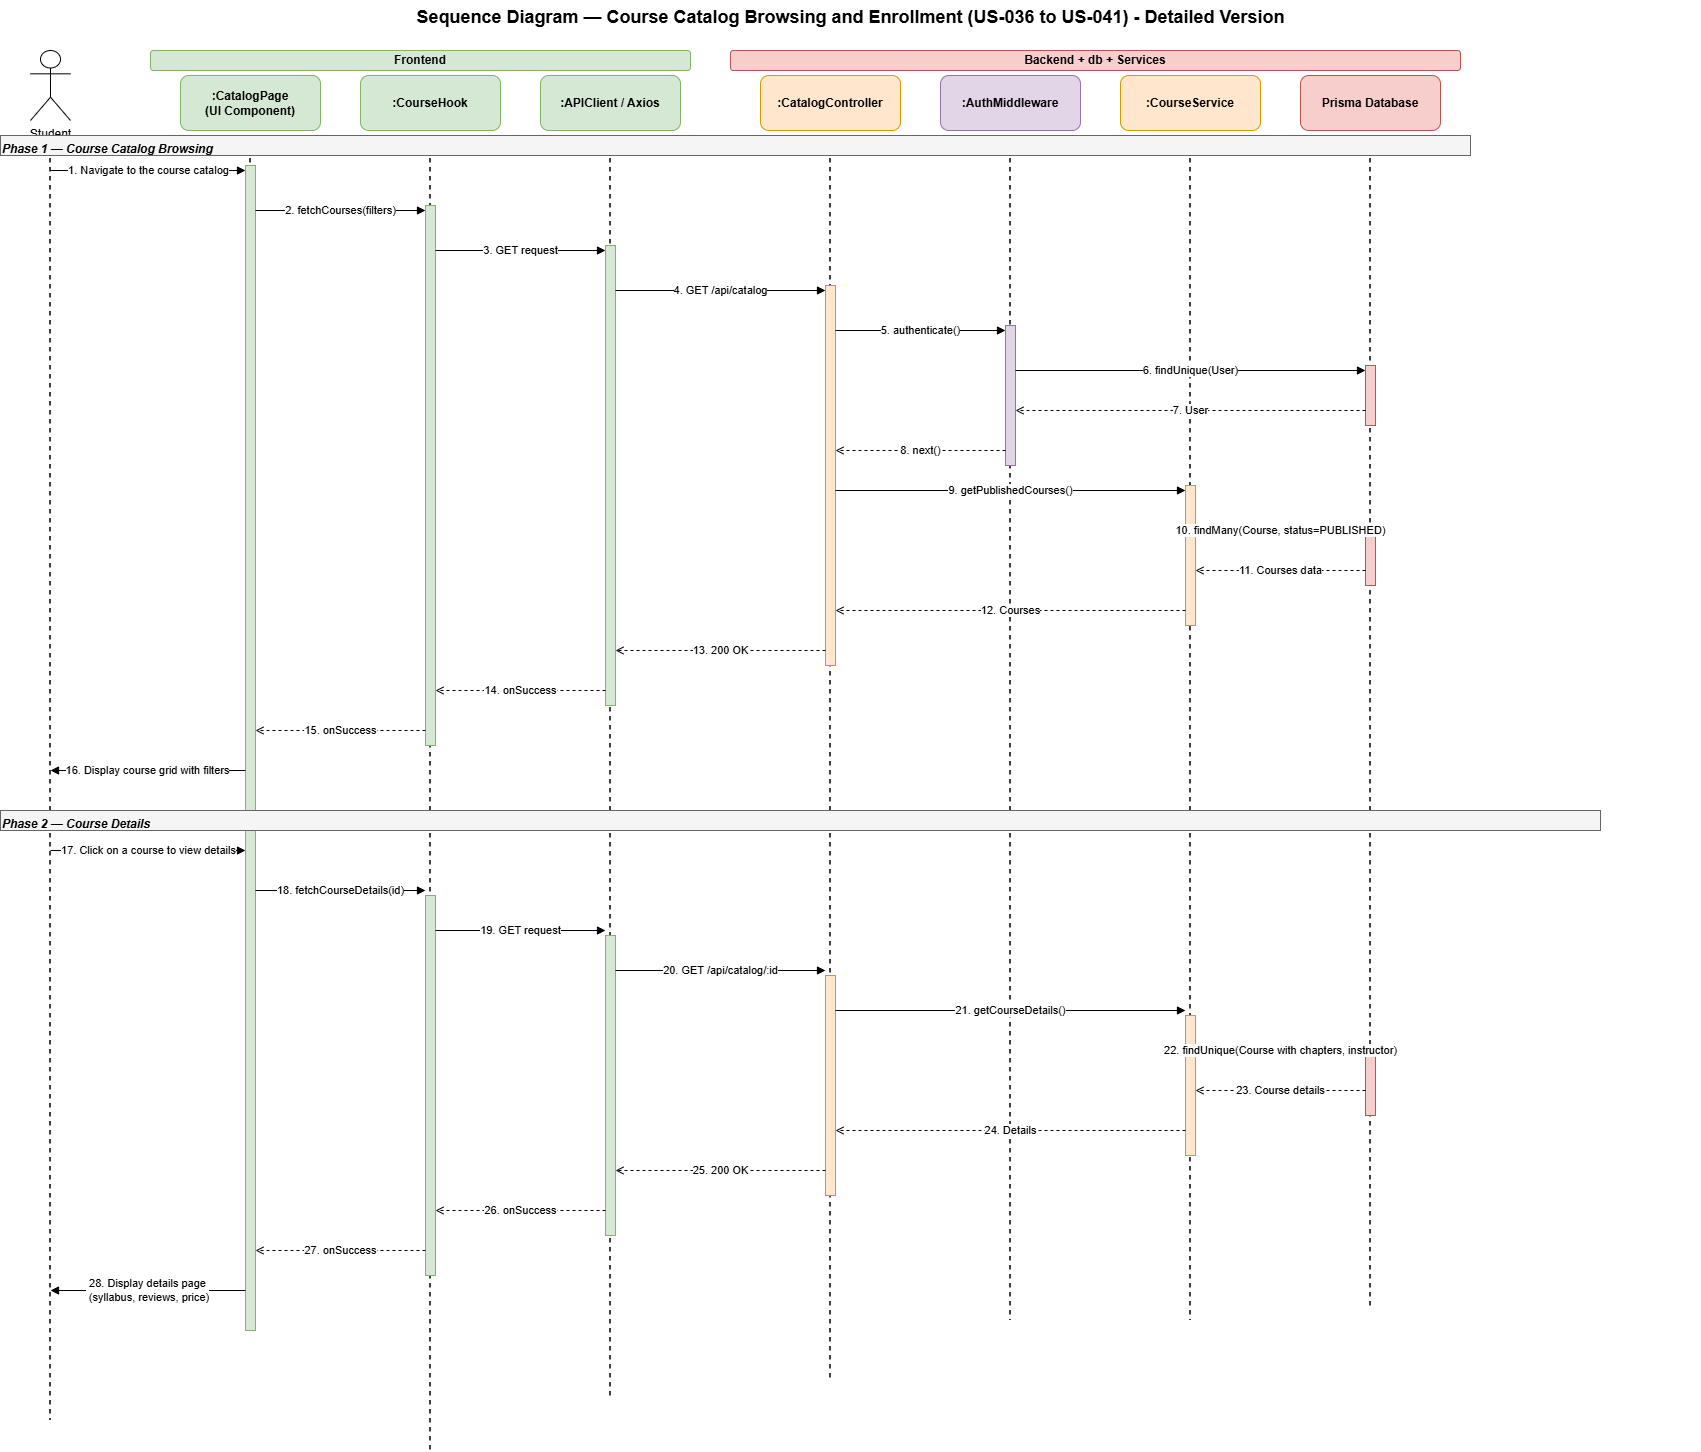

The diagram above was exported from draw.io. Its source (the exported page's mxGraphModel, read from the mxfile embedded in the PNG):
<mxGraphModel dx="856" dy="513" grid="1" gridSize="10" guides="1" tooltips="1" connect="1" arrows="1" fold="1" page="0" pageScale="1" pageWidth="1800" pageHeight="2800" math="0" shadow="0">
  <root>
    <mxCell id="0" />
    <mxCell id="1" parent="0" />
    <mxCell id="title" parent="1" style="text;html=1;fontSize=18;fontStyle=1;align=center;strokeColor=none;fillColor=none;" value="Sequence Diagram — Course Catalog Browsing and Enrollment (US-036 to US-041) - Detailed Version" vertex="1">
      <mxGeometry height="50" width="1700" x="50" y="10" as="geometry" />
    </mxCell>
    <mxCell id="grp_frontend" parent="1" style="rounded=1;whiteSpace=wrap;html=1;fillColor=#d5e8d4;strokeColor=#82b366;fontSize=12;fontStyle=1;" value="&lt;span style=&quot;font-weight: 700;&quot;&gt;Frontend&lt;/span&gt;" vertex="1">
      <mxGeometry height="20" width="540" x="200" y="60" as="geometry" />
    </mxCell>
    <mxCell id="grp_backend" parent="1" style="rounded=1;whiteSpace=wrap;html=1;fillColor=#f8cecc;strokeColor=#b85450;fontSize=12;fontStyle=1;" value="&lt;span style=&quot;font-weight: 700;&quot;&gt;Backend + db + Services&lt;/span&gt;" vertex="1">
      <mxGeometry height="20" width="730" x="780" y="60" as="geometry" />
    </mxCell>
    <mxCell id="user" parent="1" style="shape=umlActor;verticalLabelPosition=bottom;verticalAlign=top;html=1;outlineConnect=0;" value="Student" vertex="1">
      <mxGeometry height="70" width="40" x="80" y="60" as="geometry" />
    </mxCell>
    <mxCell id="l1" edge="1" parent="1" style="endArrow=none;dashed=1;html=1;strokeWidth=1.5;" value="">
      <mxGeometry relative="1" as="geometry">
        <mxPoint x="100" y="150" as="sourcePoint" />
        <mxPoint x="100" y="1430" as="targetPoint" />
      </mxGeometry>
    </mxCell>
    <mxCell id="h2" parent="1" style="rounded=1;whiteSpace=wrap;html=1;fillColor=#d5e8d4;strokeColor=#82b366;fontSize=12;fontStyle=1;" value=":CatalogPage&lt;br&gt;(UI Component)" vertex="1">
      <mxGeometry height="55" width="140" x="230" y="85" as="geometry" />
    </mxCell>
    <mxCell id="l2" edge="1" parent="1" style="endArrow=none;dashed=1;html=1;strokeWidth=1.5;entryX=0.533;entryY=0.566;entryDx=0;entryDy=0;entryPerimeter=0;" target="act_page" value="">
      <mxGeometry relative="1" as="geometry">
        <mxPoint x="300" y="150" as="sourcePoint" />
        <mxPoint x="300" y="2700" as="targetPoint" />
      </mxGeometry>
    </mxCell>
    <mxCell id="h3" parent="1" style="rounded=1;whiteSpace=wrap;html=1;fillColor=#d5e8d4;strokeColor=#82b366;fontSize=12;fontStyle=1;" value=":CourseHook" vertex="1">
      <mxGeometry height="55" width="140" x="410" y="85" as="geometry" />
    </mxCell>
    <mxCell id="l3" edge="1" parent="1" style="endArrow=none;dashed=1;html=1;strokeWidth=1.5;" value="">
      <mxGeometry relative="1" as="geometry">
        <mxPoint x="480" y="150" as="sourcePoint" />
        <mxPoint x="480" y="1460" as="targetPoint" />
      </mxGeometry>
    </mxCell>
    <mxCell id="h4" parent="1" style="rounded=1;whiteSpace=wrap;html=1;fillColor=#d5e8d4;strokeColor=#82b366;fontSize=12;fontStyle=1;" value=":APIClient / Axios" vertex="1">
      <mxGeometry height="55" width="140" x="590" y="85" as="geometry" />
    </mxCell>
    <mxCell id="l4" edge="1" parent="1" style="endArrow=none;dashed=1;html=1;strokeWidth=1.5;" value="">
      <mxGeometry relative="1" as="geometry">
        <mxPoint x="660" y="150" as="sourcePoint" />
        <mxPoint x="660" y="1410" as="targetPoint" />
      </mxGeometry>
    </mxCell>
    <mxCell id="h5" parent="1" style="rounded=1;whiteSpace=wrap;html=1;fillColor=#ffe6cc;strokeColor=#d79b00;fontSize=12;fontStyle=1;" value=":CatalogController" vertex="1">
      <mxGeometry height="55" width="140" x="810" y="85" as="geometry" />
    </mxCell>
    <mxCell id="l5" edge="1" parent="1" style="endArrow=none;dashed=1;html=1;strokeWidth=1.5;" value="">
      <mxGeometry relative="1" as="geometry">
        <mxPoint x="880" y="150" as="sourcePoint" />
        <mxPoint x="880" y="1390" as="targetPoint" />
      </mxGeometry>
    </mxCell>
    <mxCell id="h6" parent="1" style="rounded=1;whiteSpace=wrap;html=1;fillColor=#e1d5e7;strokeColor=#9673a6;fontSize=12;fontStyle=1;" value=":AuthMiddleware" vertex="1">
      <mxGeometry height="55" width="140" x="990" y="85" as="geometry" />
    </mxCell>
    <mxCell id="l6" edge="1" parent="1" style="endArrow=none;dashed=1;html=1;strokeWidth=1.5;" value="">
      <mxGeometry relative="1" as="geometry">
        <mxPoint x="1060" y="150" as="sourcePoint" />
        <mxPoint x="1060" y="1330" as="targetPoint" />
      </mxGeometry>
    </mxCell>
    <mxCell id="h7" parent="1" style="rounded=1;whiteSpace=wrap;html=1;fillColor=#ffe6cc;strokeColor=#d79b00;fontSize=12;fontStyle=1;" value=":CourseService" vertex="1">
      <mxGeometry height="55" width="140" x="1170" y="85" as="geometry" />
    </mxCell>
    <mxCell id="l7" edge="1" parent="1" style="endArrow=none;dashed=1;html=1;strokeWidth=1.5;" value="">
      <mxGeometry relative="1" as="geometry">
        <mxPoint x="1240" y="150" as="sourcePoint" />
        <mxPoint x="1240" y="1330" as="targetPoint" />
      </mxGeometry>
    </mxCell>
    <mxCell id="h8" parent="1" style="rounded=1;whiteSpace=wrap;html=1;fillColor=#f8cecc;strokeColor=#b85450;fontSize=12;fontStyle=1;" value="Prisma Database" vertex="1">
      <mxGeometry height="55" width="140" x="1350" y="85" as="geometry" />
    </mxCell>
    <mxCell id="l8" edge="1" parent="1" style="endArrow=none;dashed=1;html=1;strokeWidth=1.5;" value="">
      <mxGeometry relative="1" as="geometry">
        <mxPoint x="1420" y="150" as="sourcePoint" />
        <mxPoint x="1420" y="1320" as="targetPoint" />
      </mxGeometry>
    </mxCell>
    <mxCell id="act_page" parent="1" style="html=1;points=[];perimeter=orthogonalPerimeter;fillColor=#d5e8d4;strokeColor=#82b366;" value="" vertex="1">
      <mxGeometry height="1165" width="10" x="295" y="175" as="geometry" />
    </mxCell>
    <mxCell id="act_hook1" parent="1" style="html=1;points=[];perimeter=orthogonalPerimeter;fillColor=#d5e8d4;strokeColor=#82b366;" value="" vertex="1">
      <mxGeometry height="540" width="10" x="475" y="215" as="geometry" />
    </mxCell>
    <mxCell id="act_hook2" parent="1" style="html=1;points=[];perimeter=orthogonalPerimeter;fillColor=#d5e8d4;strokeColor=#82b366;" value="" vertex="1">
      <mxGeometry height="380" width="10" x="475" y="905" as="geometry" />
    </mxCell>
    <mxCell id="act_api1" parent="1" style="html=1;points=[];perimeter=orthogonalPerimeter;fillColor=#d5e8d4;strokeColor=#82b366;" value="" vertex="1">
      <mxGeometry height="460" width="10" x="655" y="255" as="geometry" />
    </mxCell>
    <mxCell id="act_api2" parent="1" style="html=1;points=[];perimeter=orthogonalPerimeter;fillColor=#d5e8d4;strokeColor=#82b366;" value="" vertex="1">
      <mxGeometry height="300" width="10" x="655" y="945" as="geometry" />
    </mxCell>
    <mxCell id="act_ctrl1" parent="1" style="html=1;points=[];perimeter=orthogonalPerimeter;fillColor=#ffe6cc;strokeColor=#d79b00;" value="" vertex="1">
      <mxGeometry height="380" width="10" x="875" y="295" as="geometry" />
    </mxCell>
    <mxCell id="act_ctrl2" parent="1" style="html=1;points=[];perimeter=orthogonalPerimeter;fillColor=#ffe6cc;strokeColor=#d79b00;" value="" vertex="1">
      <mxGeometry height="220" width="10" x="875" y="985" as="geometry" />
    </mxCell>
    <mxCell id="act_auth1" parent="1" style="html=1;points=[];perimeter=orthogonalPerimeter;fillColor=#e1d5e7;strokeColor=#9673a6;" value="" vertex="1">
      <mxGeometry height="140" width="10" x="1055" y="335" as="geometry" />
    </mxCell>
    <mxCell id="act_svc1" parent="1" style="html=1;points=[];perimeter=orthogonalPerimeter;fillColor=#ffe6cc;strokeColor=#d79b00;" value="" vertex="1">
      <mxGeometry height="140" width="10" x="1235" y="495" as="geometry" />
    </mxCell>
    <mxCell id="act_svc2" parent="1" style="html=1;points=[];perimeter=orthogonalPerimeter;fillColor=#ffe6cc;strokeColor=#d79b00;" value="" vertex="1">
      <mxGeometry height="140" width="10" x="1235" y="1025" as="geometry" />
    </mxCell>
    <mxCell id="act_db1" parent="1" style="html=1;points=[];perimeter=orthogonalPerimeter;fillColor=#f8cecc;strokeColor=#b85450;" value="" vertex="1">
      <mxGeometry height="60" width="10" x="1415" y="375" as="geometry" />
    </mxCell>
    <mxCell id="act_db2" parent="1" style="html=1;points=[];perimeter=orthogonalPerimeter;fillColor=#f8cecc;strokeColor=#b85450;" value="" vertex="1">
      <mxGeometry height="60" width="10" x="1415" y="535" as="geometry" />
    </mxCell>
    <mxCell id="act_db3" parent="1" style="html=1;points=[];perimeter=orthogonalPerimeter;fillColor=#f8cecc;strokeColor=#b85450;" value="" vertex="1">
      <mxGeometry height="60" width="10" x="1415" y="1065" as="geometry" />
    </mxCell>
    <mxCell id="phase1" parent="1" style="text;html=1;fontSize=12;fontStyle=3;fillColor=#f5f5f5;strokeColor=#666666;align=left;" value="Phase 1 — Course Catalog Browsing" vertex="1">
      <mxGeometry height="20" width="1470" x="50" y="145" as="geometry" />
    </mxCell>
    <mxCell id="m1" edge="1" parent="1" style="html=1;endArrow=block;endFill=1;fontSize=11;" value="1. Navigate to the course catalog">
      <mxGeometry relative="1" as="geometry">
        <mxPoint x="100" y="180" as="sourcePoint" />
        <mxPoint x="295" y="180" as="targetPoint" />
      </mxGeometry>
    </mxCell>
    <mxCell id="m2" edge="1" parent="1" style="html=1;endArrow=block;endFill=1;fontSize=11;" value="2. fetchCourses(filters)">
      <mxGeometry relative="1" as="geometry">
        <mxPoint x="305" y="220" as="sourcePoint" />
        <mxPoint x="475" y="220" as="targetPoint" />
      </mxGeometry>
    </mxCell>
    <mxCell id="m3" edge="1" parent="1" style="html=1;endArrow=block;endFill=1;fontSize=11;" value="3. GET request">
      <mxGeometry relative="1" as="geometry">
        <mxPoint x="485" y="260" as="sourcePoint" />
        <mxPoint x="655" y="260" as="targetPoint" />
      </mxGeometry>
    </mxCell>
    <mxCell id="m4" edge="1" parent="1" style="html=1;endArrow=block;endFill=1;fontSize=11;" value="4. GET /api/catalog">
      <mxGeometry relative="1" as="geometry">
        <mxPoint x="665" y="300" as="sourcePoint" />
        <mxPoint x="875" y="300" as="targetPoint" />
      </mxGeometry>
    </mxCell>
    <mxCell id="m5" edge="1" parent="1" style="html=1;endArrow=block;endFill=1;fontSize=11;" value="5. authenticate()">
      <mxGeometry relative="1" as="geometry">
        <mxPoint x="885" y="340" as="sourcePoint" />
        <mxPoint x="1055" y="340" as="targetPoint" />
      </mxGeometry>
    </mxCell>
    <mxCell id="m6" edge="1" parent="1" style="html=1;endArrow=block;endFill=1;fontSize=11;" value="6. findUnique(User)">
      <mxGeometry relative="1" as="geometry">
        <mxPoint x="1065" y="380" as="sourcePoint" />
        <mxPoint x="1415" y="380" as="targetPoint" />
      </mxGeometry>
    </mxCell>
    <mxCell id="m7" edge="1" parent="1" style="html=1;endArrow=open;endFill=0;dashed=1;fontSize=11;" value="7. User">
      <mxGeometry relative="1" as="geometry">
        <mxPoint x="1415" y="420" as="sourcePoint" />
        <mxPoint x="1065" y="420" as="targetPoint" />
      </mxGeometry>
    </mxCell>
    <mxCell id="m8" edge="1" parent="1" style="html=1;endArrow=open;endFill=0;dashed=1;fontSize=11;" value="8. next()">
      <mxGeometry relative="1" as="geometry">
        <mxPoint x="1055" y="460" as="sourcePoint" />
        <mxPoint x="885" y="460" as="targetPoint" />
      </mxGeometry>
    </mxCell>
    <mxCell id="m9" edge="1" parent="1" style="html=1;endArrow=block;endFill=1;fontSize=11;" value="9. getPublishedCourses()">
      <mxGeometry relative="1" as="geometry">
        <mxPoint x="885" y="500" as="sourcePoint" />
        <mxPoint x="1235" y="500" as="targetPoint" />
      </mxGeometry>
    </mxCell>
    <mxCell id="m10" edge="1" parent="1" style="html=1;endArrow=block;endFill=1;fontSize=11;" value="10. findMany(Course, status=PUBLISHED)">
      <mxGeometry relative="1" as="geometry">
        <mxPoint x="1245" y="540" as="sourcePoint" />
        <mxPoint x="1415" y="540" as="targetPoint" />
      </mxGeometry>
    </mxCell>
    <mxCell id="m11" edge="1" parent="1" style="html=1;endArrow=open;endFill=0;dashed=1;fontSize=11;" value="11. Courses data">
      <mxGeometry relative="1" as="geometry">
        <mxPoint x="1415" y="580" as="sourcePoint" />
        <mxPoint x="1245" y="580" as="targetPoint" />
      </mxGeometry>
    </mxCell>
    <mxCell id="m12" edge="1" parent="1" style="html=1;endArrow=open;endFill=0;dashed=1;fontSize=11;" value="12. Courses">
      <mxGeometry relative="1" as="geometry">
        <mxPoint x="1235" y="620" as="sourcePoint" />
        <mxPoint x="885" y="620" as="targetPoint" />
      </mxGeometry>
    </mxCell>
    <mxCell id="m13" edge="1" parent="1" style="html=1;endArrow=open;endFill=0;dashed=1;fontSize=11;" value="13. 200 OK">
      <mxGeometry relative="1" as="geometry">
        <mxPoint x="875" y="660" as="sourcePoint" />
        <mxPoint x="665" y="660" as="targetPoint" />
      </mxGeometry>
    </mxCell>
    <mxCell id="m14" edge="1" parent="1" style="html=1;endArrow=open;endFill=0;dashed=1;fontSize=11;" value="14. onSuccess">
      <mxGeometry relative="1" as="geometry">
        <mxPoint x="655" y="700" as="sourcePoint" />
        <mxPoint x="485" y="700" as="targetPoint" />
      </mxGeometry>
    </mxCell>
    <mxCell id="m15" edge="1" parent="1" style="html=1;endArrow=open;endFill=0;dashed=1;fontSize=11;" value="15. onSuccess">
      <mxGeometry relative="1" as="geometry">
        <mxPoint x="475" y="740" as="sourcePoint" />
        <mxPoint x="305" y="740" as="targetPoint" />
      </mxGeometry>
    </mxCell>
    <mxCell id="m16" edge="1" parent="1" style="html=1;endArrow=block;endFill=1;fontSize=11;" value="16. Display course grid with filters">
      <mxGeometry relative="1" as="geometry">
        <mxPoint x="295" y="780" as="sourcePoint" />
        <mxPoint x="100" y="780" as="targetPoint" />
      </mxGeometry>
    </mxCell>
    <mxCell id="phase2" parent="1" style="text;html=1;fontSize=12;fontStyle=3;fillColor=#f5f5f5;strokeColor=#666666;align=left;" value="Phase 2 — Course Details" vertex="1">
      <mxGeometry height="20" width="1600" x="50" y="820" as="geometry" />
    </mxCell>
    <mxCell id="m17" edge="1" parent="1" style="html=1;endArrow=block;endFill=1;fontSize=11;" value="17. Click on a course to view details">
      <mxGeometry relative="1" as="geometry">
        <mxPoint x="100" y="860" as="sourcePoint" />
        <mxPoint x="295" y="860" as="targetPoint" />
      </mxGeometry>
    </mxCell>
    <mxCell id="m18" edge="1" parent="1" style="html=1;endArrow=block;endFill=1;fontSize=11;" value="18. fetchCourseDetails(id)">
      <mxGeometry relative="1" as="geometry">
        <mxPoint x="305" y="900" as="sourcePoint" />
        <mxPoint x="475" y="900" as="targetPoint" />
      </mxGeometry>
    </mxCell>
    <mxCell id="m19" edge="1" parent="1" style="html=1;endArrow=block;endFill=1;fontSize=11;" value="19. GET request">
      <mxGeometry relative="1" as="geometry">
        <mxPoint x="485" y="940" as="sourcePoint" />
        <mxPoint x="655" y="940" as="targetPoint" />
      </mxGeometry>
    </mxCell>
    <mxCell id="m20" edge="1" parent="1" style="html=1;endArrow=block;endFill=1;fontSize=11;" value="20. GET /api/catalog/:id">
      <mxGeometry relative="1" as="geometry">
        <mxPoint x="665" y="980" as="sourcePoint" />
        <mxPoint x="875" y="980" as="targetPoint" />
      </mxGeometry>
    </mxCell>
    <mxCell id="m21" edge="1" parent="1" style="html=1;endArrow=block;endFill=1;fontSize=11;" value="21. getCourseDetails()">
      <mxGeometry relative="1" as="geometry">
        <mxPoint x="885" y="1020" as="sourcePoint" />
        <mxPoint x="1235" y="1020" as="targetPoint" />
      </mxGeometry>
    </mxCell>
    <mxCell id="m22" edge="1" parent="1" style="html=1;endArrow=block;endFill=1;fontSize=11;" value="22. findUnique(Course with chapters, instructor)">
      <mxGeometry relative="1" as="geometry">
        <mxPoint x="1245" y="1060" as="sourcePoint" />
        <mxPoint x="1415" y="1060" as="targetPoint" />
      </mxGeometry>
    </mxCell>
    <mxCell id="m23" edge="1" parent="1" style="html=1;endArrow=open;endFill=0;dashed=1;fontSize=11;" value="23. Course details">
      <mxGeometry relative="1" as="geometry">
        <mxPoint x="1415" y="1100" as="sourcePoint" />
        <mxPoint x="1245" y="1100" as="targetPoint" />
      </mxGeometry>
    </mxCell>
    <mxCell id="m24" edge="1" parent="1" style="html=1;endArrow=open;endFill=0;dashed=1;fontSize=11;" value="24. Details">
      <mxGeometry relative="1" as="geometry">
        <mxPoint x="1235" y="1140" as="sourcePoint" />
        <mxPoint x="885" y="1140" as="targetPoint" />
      </mxGeometry>
    </mxCell>
    <mxCell id="m25" edge="1" parent="1" style="html=1;endArrow=open;endFill=0;dashed=1;fontSize=11;" value="25. 200 OK">
      <mxGeometry relative="1" as="geometry">
        <mxPoint x="875" y="1180" as="sourcePoint" />
        <mxPoint x="665" y="1180" as="targetPoint" />
      </mxGeometry>
    </mxCell>
    <mxCell id="m26" edge="1" parent="1" style="html=1;endArrow=open;endFill=0;dashed=1;fontSize=11;" value="26. onSuccess">
      <mxGeometry relative="1" as="geometry">
        <mxPoint x="655" y="1220" as="sourcePoint" />
        <mxPoint x="485" y="1220" as="targetPoint" />
      </mxGeometry>
    </mxCell>
    <mxCell id="m27" edge="1" parent="1" style="html=1;endArrow=open;endFill=0;dashed=1;fontSize=11;" value="27. onSuccess">
      <mxGeometry relative="1" as="geometry">
        <mxPoint x="475" y="1260" as="sourcePoint" />
        <mxPoint x="305" y="1260" as="targetPoint" />
      </mxGeometry>
    </mxCell>
    <mxCell id="m28" edge="1" parent="1" style="html=1;endArrow=block;endFill=1;fontSize=11;" value="28. Display details page&lt;div&gt;&amp;nbsp;(syllabus, reviews, price)&lt;/div&gt;">
      <mxGeometry relative="1" as="geometry">
        <mxPoint x="295" y="1300" as="sourcePoint" />
        <mxPoint x="100" y="1300" as="targetPoint" />
      </mxGeometry>
    </mxCell>
  </root>
</mxGraphModel>